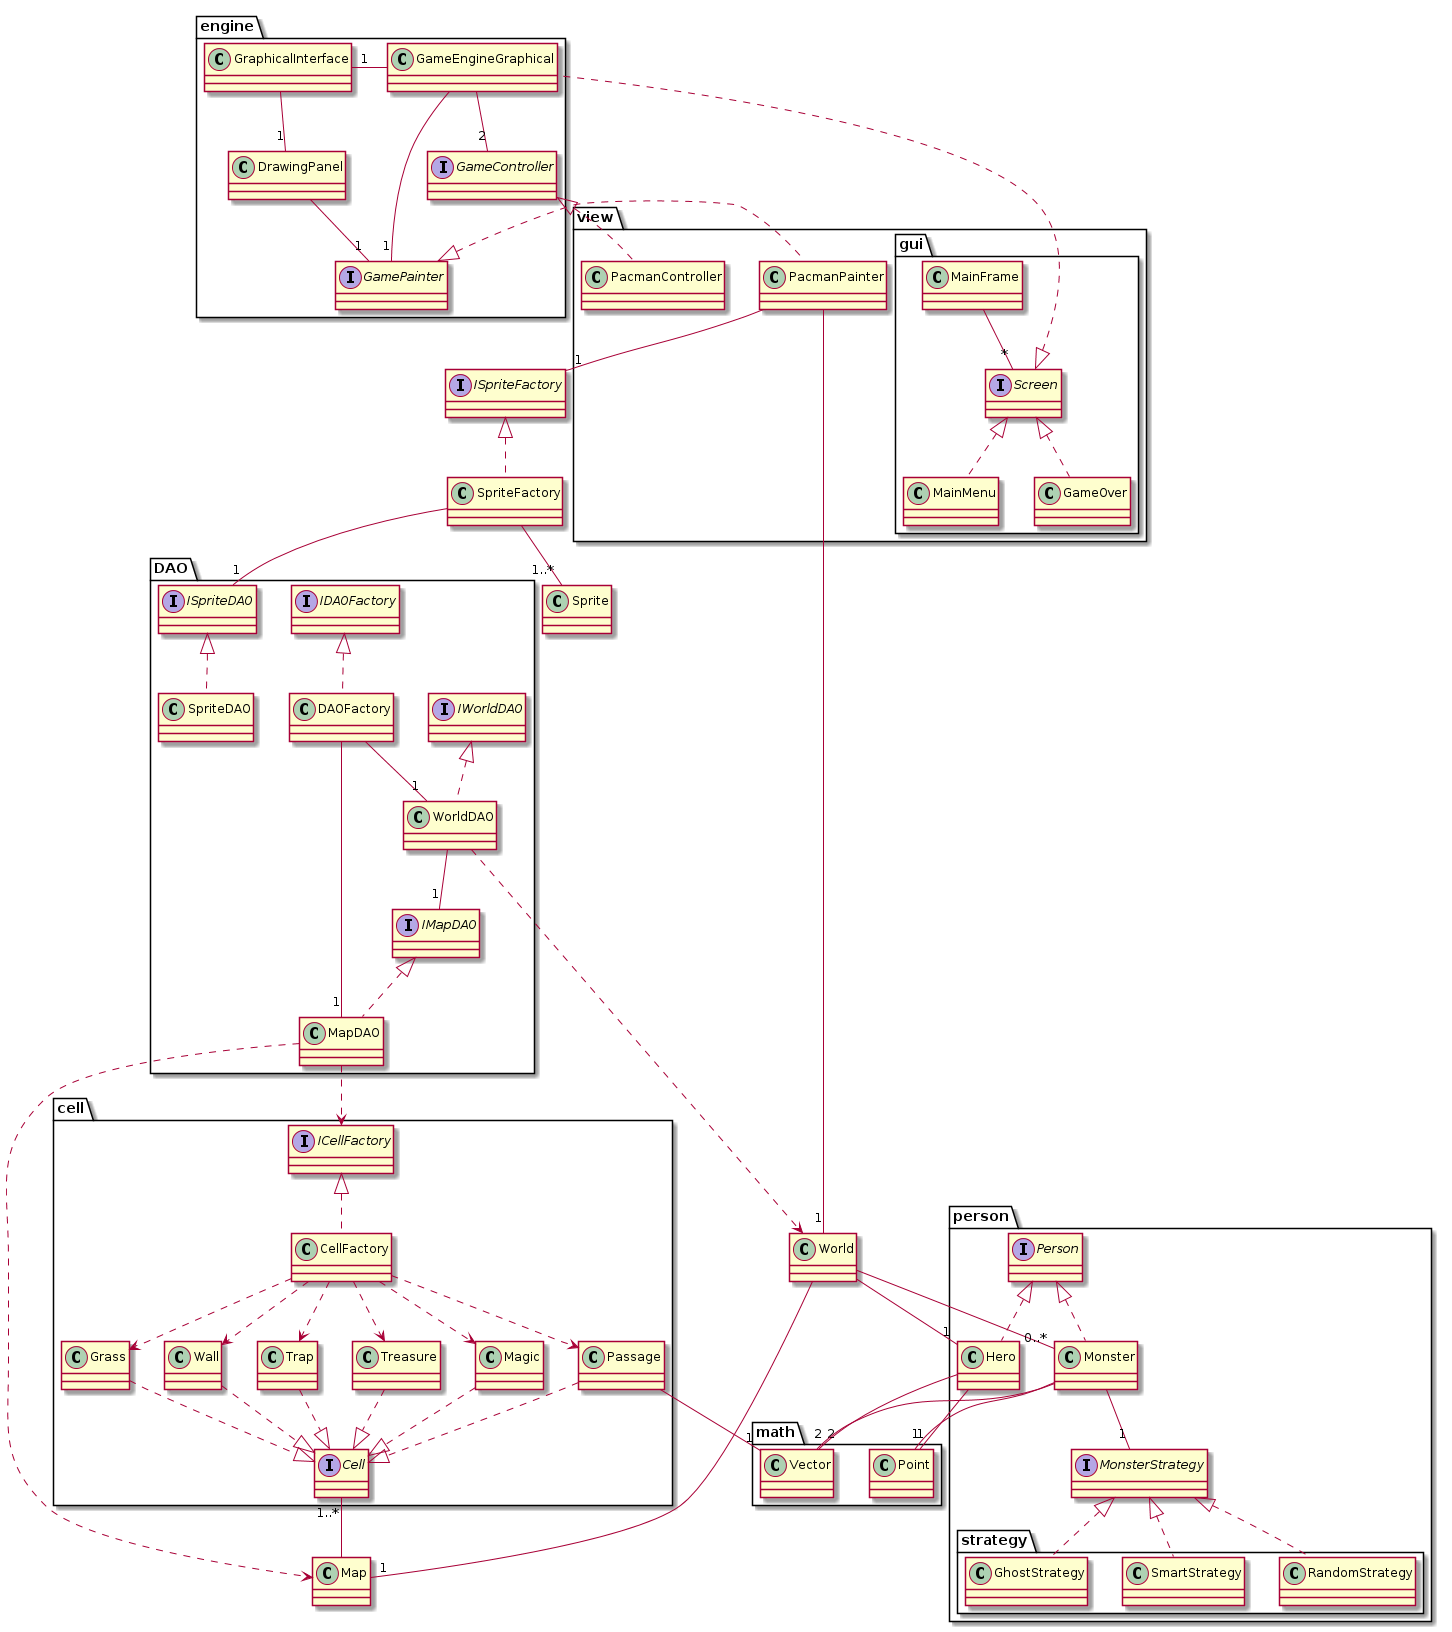

The diagram above was rendered by PlantUML. Its source (embedded in the PNG):
@startuml

package math {
	class Vector
	class Point
}

package person {
	interface Person

	class Hero
	class Monster

	Hero .up.|> Person
	Monster .up.|> Person

	Hero -- "2" Vector
	Hero -- "1" Point
	Monster --   "2" Vector
	Monster --   "1" Point

	Monster -- "1" MonsterStrategy

	package strategy {
		interface MonsterStrategy
		class RandomStrategy
		RandomStrategy .up.|> MonsterStrategy
		SmartStrategy .up.|> MonsterStrategy
		GhostStrategy .up.|> MonsterStrategy
	}
}

class World

World -- "1" Hero
World -- "0..*" Monster
World -- "1" Map

package cell{
	interface Cell

	class Wall
	class Trap
	class Treasure
	class Magic
	class Passage
	class Grass

	Wall .down.|> Cell
	Trap .down.|> Cell
	Treasure .down.|> Cell
	Magic .down.|> Cell
	Passage .down.|> Cell
	Grass .down.|> Cell

	Passage -- "1" Vector


	interface ICellFactory
	class CellFactory

	CellFactory .up.|> ICellFactory
	CellFactory .down.> Passage
	CellFactory .down.> Magic
	CellFactory .down.> Grass
	CellFactory .down.> Wall
	CellFactory .down.> Trap
	CellFactory .down.> Treasure
}

class Map
Cell "1..*" -down- Map

package DAO {
	interface ISpriteDAO
	class SpriteDAO

	SpriteDAO .up.|> ISpriteDAO


	interface IDAOFactory
	class DAOFactory
	DAOFactory .up.|> IDAOFactory
	DAOFactory -- "1" WorldDAO
	DAOFactory -- "1" MapDAO


	interface IMapDAO
	class MapDAO
	MapDAO .up.|> IMapDAO
	MapDAO ..> Map
	MapDAO ..> ICellFactory


	interface IWorldDAO
	class WorldDAO
	WorldDAO .up.|> IWorldDAO
	WorldDAO -- "1" IMapDAO
	WorldDAO ..> World
}


class Sprite
interface ISpriteFactory
class SpriteFactory
SpriteFactory .up.|> ISpriteFactory
SpriteFactory -- "1..*" Sprite
SpriteFactory -- "1" ISpriteDAO


package engine {
	interface GamePainter

	class GameEngineGraphical
	GameEngineGraphical -- "1" GamePainter

	class GraphicalInterface
	class DrawingPanel

	GameEngineGraphical -right- "1" GraphicalInterface
	GraphicalInterface -- "1" DrawingPanel
	DrawingPanel -- "1" GamePainter

	interface GameController

	GameEngineGraphical -- "2" GameController
}

package view {
	class PacmanPainter
	PacmanPainter -- "1" World
	PacmanPainter .up.|> GamePainter
	PacmanPainter -- "1" ISpriteFactory

	class PacmanController
	PacmanController .up.|> GameController

	package gui {
		interface Screen
		class MainFrame

		MainFrame -- "*" Screen
		GameEngineGraphical .up.|> Screen
		
		class MainMenu
		MainMenu .up.|> Screen

		class GameOver
		GameOver .up.|> Screen
	}
}

@enduml